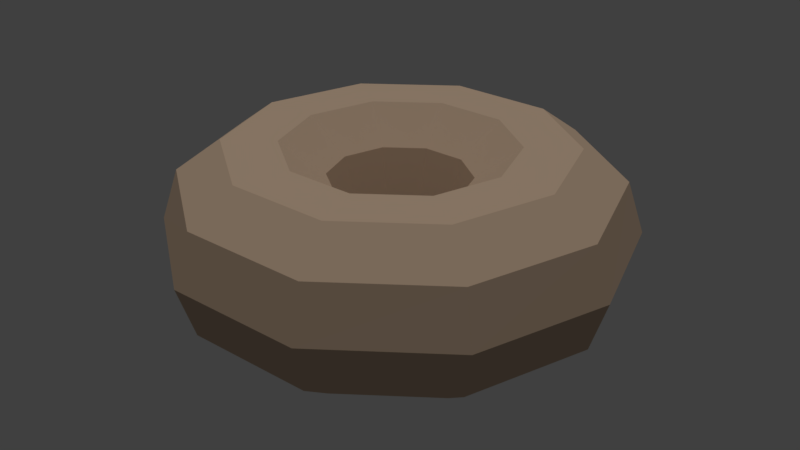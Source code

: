 # Source: Donut.blend  (saved by Blender 2.79.0; exported with 4.5.12 LTS)
import bpy
from mathutils import Matrix  # noqa: F401  (used for matrix-valued properties, if any)

bpy.ops.wm.read_factory_settings(use_empty=True)
scene = bpy.context.scene
scene.name = 'Scene'

# ---- collections
col_collection_1 = bpy.data.collections.new('Collection 1'); scene.collection.children.link(col_collection_1)

# ---- materials (node trees are filled in below, after node groups)
mat_material_001 = bpy.data.materials.new('Material.001')
mat_material_001.alpha_threshold = 0.0
mat_material_001.use_transparent_shadow = False
mat_material_001.diffuse_color = (0.6308, 0.4621, 0.3278, 1.0)
mat_material_001.roughness = 0.5

# ---- material node trees

# ---- world
world_world = bpy.data.worlds.new('World'); scene.world = world_world
world_world.color = (0.05088, 0.05088, 0.05088)
world_world.use_sun_shadow = False
world_world.sun_shadow_jitter_overblur = 0.0
world_world.cycles.sampling_method = 'MANUAL'

# ---- lights
light_sun = bpy.data.lights.new('Sun', 'SUN')
light_sun.transmission_factor = 0.0
light_sun.angle = 0.1993
light_sun.energy = 1.0
light_sun.shadow_buffer_clip_start = 0.5
light_sun.shadow_soft_size = 0.1
light_sun.shadow_cascade_max_distance = 1000.0

# ---- meshes
me_torus = bpy.data.meshes.new('Torus')
me_torus.from_pydata([(1.3, 0.0, 0.0), (1.205, 0.0, 0.2939), (0.9545, 0.0, 0.4755), (0.6455, 0.0, 0.4755), (0.3955, 0.0, 0.2939), (0.3, 0.0, 6.123e-17), (0.3955, 0.0, -0.2939), (0.6455, 0.0, -0.4755), (0.9545, 0.0, -0.4755), (1.205, 0.0, -0.2939), (1.052, 0.7641, 0.0), (0.9745, 0.708, 0.2939), (0.7722, 0.561, 0.4755), (0.5222, 0.3794, 0.4755), (0.32, 0.2325, 0.2939), (0.2427, 0.1763, 6.123e-17), (0.32, 0.2325, -0.2939), (0.5222, 0.3794, -0.4755), (0.7722, 0.561, -0.4755), (0.9745, 0.708, -0.2939), (0.4017, 1.236, 0.0), (0.3722, 1.146, 0.2939), (0.295, 0.9078, 0.4755), (0.1995, 0.6139, 0.4755), (0.1222, 0.3761, 0.2939), (0.09271, 0.2853, 6.123e-17), (0.1222, 0.3761, -0.2939), (0.1995, 0.6139, -0.4755), (0.295, 0.9078, -0.4755), (0.3722, 1.146, -0.2939), (-0.4017, 1.236, 0.0), (-0.3722, 1.146, 0.2939), (-0.295, 0.9078, 0.4755), (-0.1995, 0.6139, 0.4755), (-0.1222, 0.3761, 0.2939), (-0.09271, 0.2853, 6.123e-17), (-0.1222, 0.3761, -0.2939), (-0.1995, 0.6139, -0.4755), (-0.295, 0.9078, -0.4755), (-0.3722, 1.146, -0.2939), (-1.052, 0.7641, 0.0), (-0.9745, 0.708, 0.2939), (-0.7722, 0.561, 0.4755), (-0.5222, 0.3794, 0.4755), (-0.32, 0.2325, 0.2939), (-0.2427, 0.1763, 6.123e-17), (-0.32, 0.2325, -0.2939), (-0.5222, 0.3794, -0.4755), (-0.7722, 0.561, -0.4755), (-0.9745, 0.708, -0.2939), (-1.3, 1.136e-07, 0.0), (-1.205, 1.053e-07, 0.2939), (-0.9545, 8.345e-08, 0.4755), (-0.6455, 5.643e-08, 0.4755), (-0.3955, 3.457e-08, 0.2939), (-0.3, 2.623e-08, 6.123e-17), (-0.3955, 3.457e-08, -0.2939), (-0.6455, 5.643e-08, -0.4755), (-0.9545, 8.345e-08, -0.4755), (-1.205, 1.053e-07, -0.2939), (-1.052, -0.7641, 0.0), (-0.9745, -0.708, 0.2939), (-0.7722, -0.561, 0.4755), (-0.5222, -0.3794, 0.4755), (-0.32, -0.2325, 0.2939), (-0.2427, -0.1763, 6.123e-17), (-0.32, -0.2325, -0.2939), (-0.5222, -0.3794, -0.4755), (-0.7722, -0.561, -0.4755), (-0.9745, -0.708, -0.2939), (-0.4017, -1.236, 0.0), (-0.3722, -1.146, 0.2939), (-0.295, -0.9078, 0.4755), (-0.1995, -0.6139, 0.4755), (-0.1222, -0.3761, 0.2939), (-0.09271, -0.2853, 6.123e-17), (-0.1222, -0.3761, -0.2939), (-0.1995, -0.6139, -0.4755), (-0.295, -0.9078, -0.4755), (-0.3722, -1.146, -0.2939), (0.4017, -1.236, 0.0), (0.3722, -1.146, 0.2939), (0.295, -0.9078, 0.4755), (0.1995, -0.6139, 0.4755), (0.1222, -0.3761, 0.2939), (0.09271, -0.2853, 6.123e-17), (0.1222, -0.3761, -0.2939), (0.1995, -0.6139, -0.4755), (0.295, -0.9078, -0.4755), (0.3722, -1.146, -0.2939), (1.052, -0.7641, 0.0), (0.9745, -0.708, 0.2939), (0.7722, -0.561, 0.4755), (0.5222, -0.3794, 0.4755), (0.32, -0.2325, 0.2939), (0.2427, -0.1763, 6.123e-17), (0.32, -0.2325, -0.2939), (0.5222, -0.3794, -0.4755), (0.7722, -0.561, -0.4755), (0.9745, -0.708, -0.2939)], [], [(0, 10, 11, 1), (1, 11, 12, 2), (2, 12, 13, 3), (3, 13, 14, 4), (4, 14, 15, 5), (5, 15, 16, 6), (6, 16, 17, 7), (7, 17, 18, 8), (8, 18, 19, 9), (9, 19, 10, 0), (10, 20, 21, 11), (11, 21, 22, 12), (12, 22, 23, 13), (13, 23, 24, 14), (14, 24, 25, 15), (15, 25, 26, 16), (16, 26, 27, 17), (17, 27, 28, 18), (18, 28, 29, 19), (19, 29, 20, 10), (20, 30, 31, 21), (21, 31, 32, 22), (22, 32, 33, 23), (23, 33, 34, 24), (24, 34, 35, 25), (25, 35, 36, 26), (26, 36, 37, 27), (27, 37, 38, 28), (28, 38, 39, 29), (29, 39, 30, 20), (30, 40, 41, 31), (31, 41, 42, 32), (32, 42, 43, 33), (33, 43, 44, 34), (34, 44, 45, 35), (35, 45, 46, 36), (36, 46, 47, 37), (37, 47, 48, 38), (38, 48, 49, 39), (39, 49, 40, 30), (40, 50, 51, 41), (41, 51, 52, 42), (42, 52, 53, 43), (43, 53, 54, 44), (44, 54, 55, 45), (45, 55, 56, 46), (46, 56, 57, 47), (47, 57, 58, 48), (48, 58, 59, 49), (49, 59, 50, 40), (50, 60, 61, 51), (51, 61, 62, 52), (52, 62, 63, 53), (53, 63, 64, 54), (54, 64, 65, 55), (55, 65, 66, 56), (56, 66, 67, 57), (57, 67, 68, 58), (58, 68, 69, 59), (59, 69, 60, 50), (60, 70, 71, 61), (61, 71, 72, 62), (62, 72, 73, 63), (63, 73, 74, 64), (64, 74, 75, 65), (65, 75, 76, 66), (66, 76, 77, 67), (67, 77, 78, 68), (68, 78, 79, 69), (69, 79, 70, 60), (70, 80, 81, 71), (71, 81, 82, 72), (72, 82, 83, 73), (73, 83, 84, 74), (74, 84, 85, 75), (75, 85, 86, 76), (76, 86, 87, 77), (77, 87, 88, 78), (78, 88, 89, 79), (79, 89, 80, 70), (80, 90, 91, 81), (81, 91, 92, 82), (82, 92, 93, 83), (83, 93, 94, 84), (84, 94, 95, 85), (85, 95, 96, 86), (86, 96, 97, 87), (87, 97, 98, 88), (88, 98, 99, 89), (89, 99, 90, 80), (90, 0, 1, 91), (91, 1, 2, 92), (92, 2, 3, 93), (93, 3, 4, 94), (94, 4, 5, 95), (95, 5, 6, 96), (96, 6, 7, 97), (97, 7, 8, 98), (98, 8, 9, 99), (99, 9, 0, 90)])
_uv = me_torus.uv_layers.new(name='UVMap')
_uv.uv.foreach_set('vector', [0.2301, 0.6681, 0.2588, 0.5261, 0.3199, 0.543, 0.2933, 0.6745, 0.6144, 1.0, 0.5099, 0.9179, 0.565, 0.888, 0.6478, 0.953, 0.5981, 0.0, 0.7121, 0.01303, 0.6973, 0.06815, 0.6202, 0.05934, 0.6202, 0.05934, 0.6973, 0.06815, 0.6727, 0.1303, 0.6255, 0.1249, 0.6255, 0.1249, 0.6727, 0.1303, 0.6478, 0.1756, 0.612, 0.1715, 0.9576, 0.07115, 0.9879, 0.08062, 0.9726, 0.1457, 0.9328, 0.1333, 0.9328, 0.1333, 0.9726, 0.1457, 0.9879, 0.2085, 0.9228, 0.1881, 0.2008, 0.149, 0.1607, 0.2195, 0.1104, 0.1986, 0.1697, 0.09442, 0.1697, 0.09442, 0.1104, 0.1986, 0.04905, 0.1818, 0.1239, 0.05024, 0.1239, 0.05024, 0.04905, 0.1818, 2.451e-08, 0.1753, 0.08078, 0.03337, 0.4641, 0.9223, 0.421, 0.7628, 0.4699, 0.7702, 0.5099, 0.9179, 0.5099, 0.9179, 0.4699, 0.7702, 0.5333, 0.7709, 0.565, 0.888, 0.7121, 0.01303, 0.8086, 0.0911, 0.7625, 0.1209, 0.6973, 0.06815, 0.6973, 0.06815, 0.7625, 0.1209, 0.7127, 0.1626, 0.6727, 0.1303, 0.6727, 0.1303, 0.7127, 0.1626, 0.6782, 0.2002, 0.6478, 0.1756, 0.88, 0.6458, 0.8867, 0.6131, 0.9499, 0.6195, 0.9412, 0.6627, 0.9412, 0.6627, 0.9499, 0.6195, 1.0, 0.6364, 0.9858, 0.7069, 0.1607, 0.2195, 0.1607, 0.3066, 0.1104, 0.3275, 0.1104, 0.1986, 0.1104, 0.1986, 0.1104, 0.3275, 0.04905, 0.3444, 0.04905, 0.1818, 0.04905, 0.1818, 0.04905, 0.3444, 0.0, 0.3508, 2.451e-08, 0.1753, 0.421, 0.7628, 0.4641, 0.5934, 0.5099, 0.6132, 0.4699, 0.7702, 0.4699, 0.7702, 0.5099, 0.6132, 0.565, 0.6465, 0.5333, 0.7709, 0.8086, 0.0911, 0.8507, 0.2044, 0.791, 0.1976, 0.7625, 0.1209, 0.7625, 0.1209, 0.791, 0.1976, 0.7302, 0.2095, 0.7127, 0.1626, 0.8344, 0.6195, 0.8344, 0.5661, 0.8867, 0.5726, 0.8867, 0.6131, 0.8867, 0.6131, 0.8867, 0.5726, 0.9499, 0.5661, 0.9499, 0.6195, 0.9499, 0.6195, 0.9499, 0.5661, 1.0, 0.5493, 1.0, 0.6364, 0.1607, 0.3066, 0.2008, 0.3771, 0.1697, 0.4317, 0.1104, 0.3275, 0.1104, 0.3275, 0.1697, 0.4317, 0.1239, 0.4759, 0.04905, 0.3444, 0.04905, 0.3444, 0.1239, 0.4759, 0.08078, 0.4928, 0.0, 0.3508, 0.4641, 0.5934, 0.577, 0.4788, 0.6144, 0.507, 0.5099, 0.6132, 0.5099, 0.6132, 0.6144, 0.507, 0.6478, 0.5624, 0.565, 0.6465, 0.8507, 0.2044, 0.8224, 0.3096, 0.7719, 0.2687, 0.791, 0.1976, 0.791, 0.1976, 0.7719, 0.2687, 0.7184, 0.2531, 0.7302, 0.2095, 0.9823, 0.3218, 0.9416, 0.3311, 0.9356, 0.2639, 0.9664, 0.2569, 0.8867, 0.5726, 0.88, 0.5398, 0.9412, 0.5229, 0.9499, 0.5661, 0.9499, 0.5661, 0.9412, 0.5229, 0.9858, 0.4788, 1.0, 0.5493, 0.2008, 0.3771, 0.2657, 0.404, 0.2657, 0.4715, 0.1697, 0.4317, 0.1697, 0.4317, 0.2657, 0.4715, 0.245, 0.5261, 0.1239, 0.4759, 0.1678, 0.5491, 0.1295, 0.6774, 0.06717, 0.6645, 0.1085, 0.5261, 0.06717, 0.6645, 0.0514, 0.8392, 0.0, 0.8275, 0.01461, 0.6657, 0.8507, 0.3602, 0.7397, 0.4321, 0.7344, 0.3666, 0.8224, 0.3096, 0.8224, 0.3096, 0.7344, 0.3666, 0.7124, 0.3073, 0.7719, 0.2687, 0.9575, 0.3843, 0.8755, 0.3843, 0.8914, 0.3311, 0.9416, 0.3311, 0.9416, 0.3311, 0.8914, 0.3311, 0.8975, 0.2639, 0.9356, 0.2639, 0.9356, 0.2639, 0.8975, 0.2639, 0.8914, 0.2085, 0.9416, 0.2085, 0.245, 0.3494, 0.2848, 0.333, 0.3306, 0.3771, 0.2657, 0.404, 0.2657, 0.404, 0.3306, 0.3771, 0.3617, 0.4317, 0.2657, 0.4715, 0.1779, 0.6993, 0.1663, 0.8275, 0.1149, 0.8392, 0.1295, 0.6774, 0.1295, 0.6774, 0.1149, 0.8392, 0.0514, 0.8392, 0.06717, 0.6645, 0.7262, 0.4788, 0.571, 0.461, 0.5959, 0.4157, 0.7397, 0.4321, 0.7397, 0.4321, 0.5959, 0.4157, 0.6204, 0.3536, 0.7344, 0.3666, 0.7344, 0.3666, 0.6204, 0.3536, 0.6353, 0.2984, 0.7124, 0.3073, 0.9395, 0.9888, 0.8746, 0.9619, 0.9204, 0.9177, 0.9602, 0.9342, 0.8914, 0.3311, 0.8507, 0.3218, 0.8666, 0.2569, 0.8975, 0.2639, 0.2416, 0.3161, 0.2603, 0.2833, 0.3093, 0.2898, 0.2848, 0.333, 0.2848, 0.333, 0.3093, 0.2898, 0.3707, 0.3066, 0.3306, 0.3771, 0.3306, 0.3771, 0.3707, 0.3066, 0.421, 0.3275, 0.3617, 0.4317, 0.1663, 0.8275, 0.1779, 0.9334, 0.1295, 0.9728, 0.1149, 0.8392, 0.1149, 0.8392, 0.1295, 0.9728, 0.06717, 0.9834, 0.0514, 0.8392, 0.571, 0.461, 0.4396, 0.3547, 0.4741, 0.3172, 0.5959, 0.4157, 0.5959, 0.4157, 0.4741, 0.3172, 0.524, 0.2755, 0.6204, 0.3536, 0.6204, 0.3536, 0.524, 0.2755, 0.57, 0.2457, 0.6353, 0.2984, 0.8746, 0.9619, 0.8344, 0.8914, 0.8958, 0.8746, 0.9204, 0.9177, 0.9204, 0.9177, 0.8958, 0.8746, 0.9449, 0.8681, 0.9635, 0.9009, 0.2603, 0.2833, 0.2603, 0.2428, 0.3093, 0.2364, 0.3093, 0.2898, 0.3093, 0.2898, 0.3093, 0.2364, 0.3707, 0.2195, 0.3707, 0.3066, 0.3707, 0.3066, 0.3707, 0.2195, 0.421, 0.1986, 0.421, 0.3275, 0.8344, 0.5398, 0.8134, 0.6441, 0.7633, 0.6272, 0.7898, 0.4956, 0.7898, 0.4956, 0.7633, 0.6272, 0.7001, 0.6207, 0.7287, 0.4788, 0.7001, 0.6207, 0.7001, 0.7962, 0.6478, 0.7898, 0.6478, 0.6272, 0.4741, 0.3172, 0.421, 0.1742, 0.4819, 0.1622, 0.524, 0.2755, 0.524, 0.2755, 0.4819, 0.1622, 0.5416, 0.169, 0.57, 0.2457, 0.8344, 0.8914, 0.8344, 0.8043, 0.8958, 0.8212, 0.8958, 0.8746, 0.8958, 0.8746, 0.8958, 0.8212, 0.9449, 0.8276, 0.9449, 0.8681, 0.2603, 0.2428, 0.2416, 0.2101, 0.2848, 0.1932, 0.3093, 0.2364, 0.3093, 0.2364, 0.2848, 0.1932, 0.3306, 0.149, 0.3707, 0.2195, 0.3707, 0.2195, 0.3306, 0.149, 0.3617, 0.09442, 0.421, 0.1986, 0.8134, 0.6441, 0.8134, 0.7729, 0.7633, 0.7898, 0.7633, 0.6272, 0.7633, 0.6272, 0.7633, 0.7898, 0.7001, 0.7962, 0.7001, 0.6207, 0.2588, 0.9855, 0.2301, 0.8436, 0.2933, 0.8371, 0.3199, 0.9687, 0.421, 0.1742, 0.4568, 0.04141, 0.5102, 0.05698, 0.4819, 0.1622, 0.4819, 0.1622, 0.5102, 0.05698, 0.5607, 0.09788, 0.5416, 0.169, 0.8344, 0.8043, 0.8746, 0.7338, 0.9204, 0.778, 0.8958, 0.8212, 0.8958, 0.8212, 0.9204, 0.778, 0.9635, 0.7949, 0.9449, 0.8276, 0.9002, 0.03, 0.9241, 0.05182, 0.8886, 0.1078, 0.8571, 0.07901, 0.2848, 0.1932, 0.245, 0.1767, 0.2657, 0.1221, 0.3306, 0.149, 0.3306, 0.149, 0.2657, 0.1221, 0.2657, 0.0546, 0.3617, 0.09442, 0.8134, 0.7729, 0.8344, 0.8771, 0.7898, 0.9213, 0.7633, 0.7898, 0.7633, 0.7898, 0.7898, 0.9213, 0.7287, 0.9382, 0.7001, 0.7962, 0.2301, 0.8436, 0.2301, 0.6681, 0.2933, 0.6745, 0.2933, 0.8371, 0.2933, 0.8371, 0.2933, 0.6745, 0.3435, 0.6914, 0.3435, 0.8203, 0.5102, 0.05698, 0.5981, 0.0, 0.6202, 0.05934, 0.5607, 0.09788, 0.8746, 0.7338, 0.9395, 0.7069, 0.9602, 0.7615, 0.9204, 0.778, 0.9437, 0.0, 0.9879, 0.02549, 0.9576, 0.07115, 0.9241, 0.05182, 0.9241, 0.05182, 0.9576, 0.07115, 0.9328, 0.1333, 0.8886, 0.1078, 0.8886, 0.1078, 0.9328, 0.1333, 0.9228, 0.1881, 0.8507, 0.1465, 0.2657, 0.1221, 0.2008, 0.149, 0.1697, 0.09442, 0.2657, 0.0546, 0.2657, 0.0546, 0.1697, 0.09442, 0.1239, 0.05024, 0.245, 0.0, 0.1779, 0.8371, 0.1779, 0.6745, 0.2301, 0.6681, 0.2301, 0.8436])
me_torus.materials.append(mat_material_001)
me_torus.use_remesh_preserve_volume = False
me_torus.use_remesh_preserve_attributes = False
me_torus.use_mirror_vertex_groups = False
me_torus.update()

# ---- objects
ob_sun = bpy.data.objects.new('Sun', light_sun)
ob_torus = bpy.data.objects.new('Torus', me_torus)

# ---- transforms, parenting, visibility, modifiers, constraints
ob_sun.location = (2.594, -1.512, 2.349)
ob_sun.lineart.crease_threshold = 0.0
ob_torus.location = (0.0, 0.0, 0.5)
ob_torus.lineart.crease_threshold = 0.0

# ---- collection membership
col_collection_1.objects.link(ob_sun)
col_collection_1.objects.link(ob_torus)

# ---- scene / render settings (as saved in the file)
scene.frame_start = 1; scene.frame_end = 250; scene.frame_set(1)
scene.render.engine = 'BLENDER_EEVEE_NEXT'
scene.render.resolution_percentage = 50
scene.render.dither_intensity = 0.0
scene.cycles.use_denoising = False
scene.cycles.samples = 128
scene.cycles.sampling_pattern = 'TABULATED_SOBOL'
scene.cycles.use_adaptive_sampling = False
scene.cycles.use_light_tree = False
scene.cycles.blur_glossy = 0.0
scene.cycles.sample_clamp_indirect = 0.0
scene.view_settings.view_transform = 'Standard'
bpy.context.view_layer.update()

# ---- added for rendering (the .blend has no active camera): camera
cam_auto = bpy.data.cameras.new('AutoCamera')
cam_auto.lens = 50.0
cam_auto.sensor_width = 36.0
cam_auto.clip_end = 1000.0
ob_auto_camera = bpy.data.objects.new('AutoCamera', cam_auto)
scene.collection.objects.link(ob_auto_camera)
ob_auto_camera.location = (3.43444, -4.12133, 3.24755)
ob_auto_camera.rotation_euler = (1.09748, -7.21219e-08, 0.694738)
scene.camera = ob_auto_camera
bpy.context.view_layer.update()

